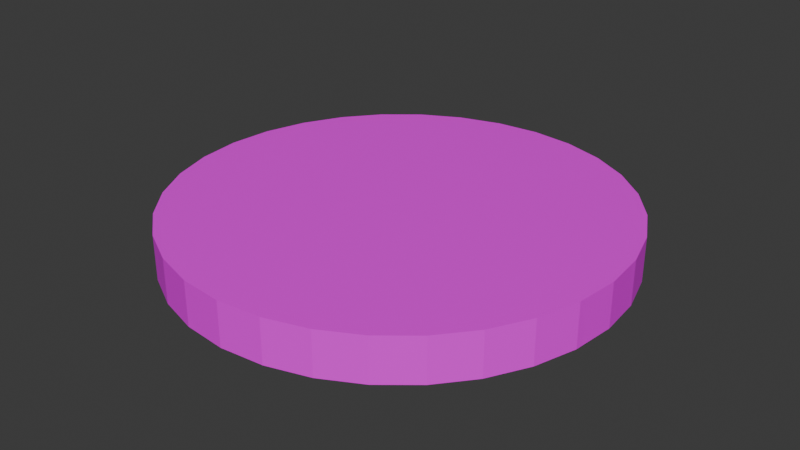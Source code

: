 # Source: 25chip.blend  (saved by Blender 5.0.119; exported with 4.5.12 LTS)
import bpy
from mathutils import Matrix  # noqa: F401  (used for matrix-valued properties, if any)

bpy.ops.wm.read_factory_settings(use_empty=True)
scene = bpy.context.scene
scene.name = 'Scene'

# ---- collections
col_collection = bpy.data.collections.new('Collection'); scene.collection.children.link(col_collection)

# ---- images (referenced by path relative to the original .blend; pixels are not part of the script)
import os
ASSET_DIR = os.environ.get("B2B_ASSET_DIR", "")  # directory of the original .blend (textures are referenced by path, not embedded)
HERE = os.path.dirname(os.path.abspath(__file__))  # packed textures are extracted next to this script under _unpacked/

def load_image(name, relpath, width, height, colorspace="sRGB"):
    """Load a texture the original file referenced (path relative to the .blend, or extracted next to this script)."""
    p = next((c for c in (os.path.join(HERE, relpath), os.path.join(ASSET_DIR, relpath)) if relpath and os.path.exists(c)), "")
    if p:
        img = bpy.data.images.load(p, check_existing=True)
        img.name = name
    else:  # same state as the original file: an image datablock whose file is absent (Cycles renders it pink)
        img = bpy.data.images.new(name, width, height)
        img.source = "FILE"
        img.filepath = "//" + (relpath or name)
    img.colorspace_settings.name = colorspace
    return img
img_green_chip_png = load_image('green_chip.png', 'green_chip.png', 1024, 1024, 'sRGB')

# ---- materials (node trees are filled in below, after node groups)
mat_material = bpy.data.materials.new('Material')
mat_material.alpha_threshold = 0.0
mat_material.use_backface_culling_lightprobe_volume = False
mat_material.roughness = 0.5
mat_material.line_color = (0.0, 0.0, 0.0, 1.0)

# ---- material node trees
mat_material.use_nodes = True; mat_material.node_tree.nodes.clear()
_N = mat_material.node_tree.nodes; _L = mat_material.node_tree.links
n0 = _N.new('ShaderNodeOutputMaterial'); n0.name = 'Material Output'; n0.location = (200, 100)
n1 = _N.new('ShaderNodeBsdfPrincipled'); n1.name = 'Principled BSDF'; n1.location = (-200, 100)
n2 = _N.new('ShaderNodeTexImage'); n2.name = 'Image Texture'; n2.location = (-532, 131)
n2.image = img_green_chip_png
_L.new(n1.outputs[0], n0.inputs[0])
_L.new(n2.outputs[0], n1.inputs[0])
n0.is_active_output = True

# ---- world
world_world = bpy.data.worlds.new('World'); scene.world = world_world
world_world.use_nodes = True; world_world.node_tree.nodes.clear()
_N = world_world.node_tree.nodes; _L = world_world.node_tree.links
n0 = _N.new('ShaderNodeOutputWorld'); n0.name = 'World Output'; n0.location = (200, 100)
n1 = _N.new('ShaderNodeBackground'); n1.name = 'Background'; n1.location = (-200, 100)
n1.inputs[0].default_value = (0.05088, 0.05088, 0.05088, 1.0)
_L.new(n1.outputs[0], n0.inputs[0])
n0.is_active_output = True
world_world.color = (0.05088, 0.05088, 0.05088)
world_world.sun_shadow_jitter_overblur = 0.0

# ---- meshes
me_cylinder_001 = bpy.data.meshes.new('Cylinder.001')
me_cylinder_001.from_pydata([(1.035e-08, 0.1559, -0.01544), (1.035e-08, 0.1559, 0.01544), (0.03041, 0.1529, -0.01544), (0.03041, 0.1529, 0.01544), (0.05965, 0.144, -0.01544), (0.05965, 0.144, 0.01544), (0.0866, 0.1296, -0.01544), (0.0866, 0.1296, 0.01544), (0.1102, 0.1102, -0.01544), (0.1102, 0.1102, 0.01544), (0.1296, 0.0866, -0.01544), (0.1296, 0.0866, 0.01544), (0.144, 0.05965, -0.01544), (0.144, 0.05965, 0.01544), (0.1529, 0.03041, -0.01544), (0.1529, 0.03041, 0.01544), (0.1559, 1.572e-09, -0.01544), (0.1559, 1.572e-09, 0.01544), (0.1529, -0.03041, -0.01544), (0.1529, -0.03041, 0.01544), (0.144, -0.05965, -0.01544), (0.144, -0.05965, 0.01544), (0.1296, -0.0866, -0.01544), (0.1296, -0.0866, 0.01544), (0.1102, -0.1102, -0.01544), (0.1102, -0.1102, 0.01544), (0.0866, -0.1296, -0.01544), (0.0866, -0.1296, 0.01544), (0.05965, -0.144, -0.01544), (0.05965, -0.144, 0.01544), (0.03041, -0.1529, -0.01544), (0.03041, -0.1529, 0.01544), (1.035e-08, -0.1559, -0.01544), (1.035e-08, -0.1559, 0.01544), (-0.03041, -0.1529, -0.01544), (-0.03041, -0.1529, 0.01544), (-0.05965, -0.144, -0.01544), (-0.05965, -0.144, 0.01544), (-0.0866, -0.1296, -0.01544), (-0.0866, -0.1296, 0.01544), (-0.1102, -0.1102, -0.01544), (-0.1102, -0.1102, 0.01544), (-0.1296, -0.0866, -0.01544), (-0.1296, -0.0866, 0.01544), (-0.144, -0.05965, -0.01544), (-0.144, -0.05965, 0.01544), (-0.1529, -0.03041, -0.01544), (-0.1529, -0.03041, 0.01544), (-0.1559, 1.572e-09, -0.01544), (-0.1559, 1.572e-09, 0.01544), (-0.1529, 0.03041, -0.01544), (-0.1529, 0.03041, 0.01544), (-0.144, 0.05965, -0.01544), (-0.144, 0.05965, 0.01544), (-0.1296, 0.0866, -0.01544), (-0.1296, 0.0866, 0.01544), (-0.1102, 0.1102, -0.01544), (-0.1102, 0.1102, 0.01544), (-0.0866, 0.1296, -0.01544), (-0.0866, 0.1296, 0.01544), (-0.05965, 0.144, -0.01544), (-0.05965, 0.144, 0.01544), (-0.03041, 0.1529, -0.01544), (-0.03041, 0.1529, 0.01544), (-0.1534, 0.02509, -0.01544), (-0.1535, 0.02442, 0.01544), (-0.1534, -0.02502, 0.01544), (-0.1535, -0.02457, -0.01544), (-0.1259, -0.09109, 0.01544), (-0.1261, -0.09093, -0.01544), (-0.09082, -0.1262, 0.01544), (-0.09097, -0.126, -0.01544), (-0.02497, -0.1534, -0.01544), (-0.02534, -0.1534, 0.01544), (0.02519, -0.1534, 0.01544), (0.02498, -0.1534, -0.01544), (0.09048, -0.1264, 0.01544), (0.09116, -0.1259, -0.01544), (0.1264, -0.09053, 0.01544), (0.1264, -0.09053, -0.01544), (0.1534, -0.02485, -0.01544), (0.1534, -0.02498, 0.01544), (0.1534, 0.02501, 0.01544), (0.1534, 0.02498, -0.01544), (0.1261, 0.09089, 0.01544), (0.126, 0.09101, -0.01544), (0.09101, 0.126, 0.01544), (0.09061, 0.1263, -0.01544), (0.02467, 0.1535, 0.01544), (0.02517, 0.1534, -0.01544), (-0.02443, 0.1535, 0.01544), (-0.02519, 0.1534, -0.01544), (-0.09105, 0.126, 0.01544), (-0.091, 0.126, -0.01544), (-0.1258, 0.09128, 0.01544), (-0.126, 0.09096, -0.01544)], [], [(0, 1, 88, 89), (2, 3, 5, 4), (4, 5, 7, 6), (6, 7, 86, 87), (8, 9, 84, 85), (10, 11, 13, 12), (12, 13, 15, 14), (14, 15, 82, 83), (16, 17, 81, 80), (18, 19, 21, 20), (20, 21, 23, 22), (22, 23, 78, 79), (24, 25, 76, 77), (26, 27, 29, 28), (28, 29, 31, 30), (30, 31, 74, 75), (32, 33, 73, 72), (34, 35, 37, 36), (36, 37, 39, 38), (38, 39, 70, 71), (40, 41, 68, 69), (42, 43, 45, 44), (44, 45, 47, 46), (46, 47, 66, 67), (48, 49, 65, 64), (50, 51, 53, 52), (52, 53, 55, 54), (54, 55, 94, 95), (56, 57, 92, 93), (58, 59, 61, 60), (3, 88, 1, 90, 63, 61, 59, 92, 57, 94, 55, 53, 51, 65, 49, 66, 47, 45, 43, 68, 41, 70, 39, 37, 35, 73, 33, 74, 31, 29, 27, 76, 25, 78, 23, 21, 19, 81, 17, 82, 15, 13, 11, 84, 9, 86, 7, 5), (60, 61, 63, 62), (62, 63, 90, 91), (0, 89, 2, 4, 6, 87, 8, 85, 10, 12, 14, 83, 16, 80, 18, 20, 22, 79, 24, 77, 26, 28, 30, 75, 32, 72, 34, 36, 38, 71, 40, 69, 42, 44, 46, 67, 48, 64, 50, 52, 54, 95, 56, 93, 58, 60, 62, 91), (64, 65, 51, 50), (67, 66, 49, 48), (69, 68, 43, 42), (71, 70, 41, 40), (72, 73, 35, 34), (75, 74, 33, 32), (77, 76, 27, 26), (79, 78, 25, 24), (80, 81, 19, 18), (83, 82, 17, 16), (85, 84, 11, 10), (87, 86, 9, 8), (89, 88, 3, 2), (91, 90, 1, 0), (93, 92, 59, 58), (95, 94, 57, 56)])
_uv = me_cylinder_001.uv_layers.new(name='UVMap')
_uv.uv.foreach_set('vector', [0.4758, 0.7511, 0.4758, 0.8117, 0.5242, 0.8117, 0.5251, 0.7511, 0.3713, 0.7228, 0.3713, 0.7896, 0.4346, 0.7896, 0.4346, 0.7228, 0.3732, 0.7289, 0.3732, 0.7919, 0.4282, 0.7919, 0.4282, 0.7289, 0.3849, 0.7199, 0.3849, 0.7925, 0.3953, 0.7925, 0.3943, 0.7199, 0.521, 0.7519, 0.521, 0.815, 0.4815, 0.815, 0.4818, 0.7519, 0.4201, 0.7267, 0.4201, 0.7857, 0.3686, 0.7857, 0.3686, 0.7267, 0.43, 0.7275, 0.43, 0.7891, 0.3717, 0.7891, 0.3717, 0.7275, 0.4106, 0.7294, 0.4106, 0.804, 0.3976, 0.804, 0.3975, 0.7294, 0.5296, 0.7539, 0.5296, 0.8172, 0.4785, 0.8172, 0.4787, 0.7539, 0.4231, 0.7207, 0.4231, 0.7791, 0.3678, 0.7791, 0.3678, 0.7207, 0.4323, 0.7234, 0.4323, 0.7931, 0.3715, 0.7931, 0.3715, 0.7234, 0.4038, 0.73, 0.4038, 0.7782, 0.3976, 0.7782, 0.3976, 0.73, 0.5225, 0.7525, 0.5225, 0.8144, 0.4829, 0.8144, 0.4843, 0.7525, 0.4279, 0.7169, 0.4279, 0.7745, 0.3777, 0.7745, 0.3777, 0.7169, 0.4167, 0.724, 0.4167, 0.7842, 0.3598, 0.7842, 0.3598, 0.724, 0.4045, 0.7196, 0.4045, 0.7969, 0.3915, 0.7969, 0.391, 0.7196, 0.5343, 0.7485, 0.5343, 0.8185, 0.4769, 0.8185, 0.4777, 0.7485, 0.4347, 0.7341, 0.4347, 0.7993, 0.373, 0.7993, 0.373, 0.7341, 0.4251, 0.7209, 0.4251, 0.7789, 0.3745, 0.7789, 0.3745, 0.7209, 0.3899, 0.7217, 0.3899, 0.7864, 0.3811, 0.7864, 0.3807, 0.7217, 0.4851, 0.7517, 0.4851, 0.8152, 0.5245, 0.8152, 0.5248, 0.7517, 0.3692, 0.7392, 0.3692, 0.79, 0.4136, 0.79, 0.4136, 0.7392, 0.3751, 0.7342, 0.3751, 0.7949, 0.4326, 0.7949, 0.4326, 0.7342, 0.3807, 0.7208, 0.3807, 0.7832, 0.3916, 0.7832, 0.3925, 0.7208, 0.4742, 0.7497, 0.4742, 0.8089, 0.521, 0.8089, 0.5223, 0.7497, 0.3659, 0.7346, 0.3659, 0.7862, 0.4148, 0.7862, 0.4148, 0.7346, 0.3738, 0.7257, 0.3738, 0.7824, 0.4233, 0.7824, 0.4233, 0.7257, 0.3977, 0.7229, 0.3977, 0.7937, 0.4085, 0.7937, 0.4077, 0.7229, 0.518, 0.8177, 0.518, 0.7619, 0.4834, 0.7619, 0.4833, 0.8177, 0.3794, 0.7255, 0.3794, 0.7868, 0.4329, 0.7868, 0.4329, 0.7255, 0.5644, 0.8238, 0.5522, 0.825, 0.5, 0.8301, 0.4483, 0.825, 0.4356, 0.8238, 0.3737, 0.805, 0.3166, 0.7745, 0.3072, 0.7668, 0.2666, 0.7334, 0.2336, 0.6933, 0.2255, 0.6834, 0.195, 0.6263, 0.1762, 0.5644, 0.175, 0.5517, 0.1699, 0.5, 0.1751, 0.447, 0.1762, 0.4356, 0.195, 0.3737, 0.2255, 0.3166, 0.2333, 0.3071, 0.2666, 0.2666, 0.3077, 0.2328, 0.3166, 0.2255, 0.3737, 0.195, 0.4356, 0.1762, 0.4463, 0.1752, 0.5, 0.1699, 0.5533, 0.1751, 0.5644, 0.1762, 0.6263, 0.195, 0.6834, 0.2255, 0.6916, 0.2322, 0.7334, 0.2666, 0.7677, 0.3083, 0.7745, 0.3166, 0.805, 0.3737, 0.8238, 0.4356, 0.8249, 0.4471, 0.8301, 0.5, 0.8249, 0.553, 0.8238, 0.5644, 0.805, 0.6263, 0.7745, 0.6834, 0.767, 0.6925, 0.7334, 0.7334, 0.6927, 0.7668, 0.6834, 0.7745, 0.6263, 0.805, 0.3763, 0.7314, 0.3763, 0.7852, 0.4272, 0.7852, 0.4272, 0.7314, 0.3881, 0.7149, 0.3881, 0.7891, 0.4024, 0.7891, 0.4006, 0.7149, 0.5, 0.8301, 0.5533, 0.8249, 0.5644, 0.8238, 0.6263, 0.805, 0.6834, 0.7745, 0.6919, 0.7675, 0.7334, 0.7334, 0.7668, 0.6927, 0.7745, 0.6834, 0.805, 0.6263, 0.8238, 0.5644, 0.8249, 0.5529, 0.8301, 0.5, 0.8249, 0.4474, 0.8238, 0.4356, 0.805, 0.3737, 0.7745, 0.3166, 0.7677, 0.3083, 0.7334, 0.2666, 0.6931, 0.2334, 0.6834, 0.2255, 0.6263, 0.195, 0.5644, 0.1762, 0.5529, 0.1751, 0.5, 0.1699, 0.4471, 0.1751, 0.4356, 0.1762, 0.3737, 0.195, 0.3166, 0.2255, 0.3074, 0.2331, 0.2666, 0.2666, 0.233, 0.3074, 0.2255, 0.3166, 0.195, 0.3737, 0.1762, 0.4356, 0.175, 0.448, 0.1699, 0.5, 0.1751, 0.5531, 0.1762, 0.5644, 0.195, 0.6263, 0.2255, 0.6834, 0.2331, 0.6926, 0.2666, 0.7334, 0.3073, 0.7668, 0.3166, 0.7745, 0.3737, 0.805, 0.4356, 0.8238, 0.4467, 0.8249, 0.3921, 0.7181, 0.3907, 0.7816, 0.403, 0.7816, 0.403, 0.7181, 0.48, 0.7571, 0.4792, 0.8183, 0.5288, 0.8183, 0.5288, 0.7571, 0.3708, 0.7256, 0.3705, 0.7826, 0.3787, 0.7826, 0.3787, 0.7256, 0.5195, 0.7527, 0.5198, 0.8058, 0.4864, 0.8058, 0.4864, 0.7527, 0.4121, 0.7142, 0.4115, 0.7729, 0.4018, 0.7729, 0.4018, 0.7142, 0.5277, 0.7522, 0.5281, 0.8147, 0.4771, 0.8147, 0.4771, 0.7522, 0.4175, 0.7166, 0.4156, 0.8, 0.4052, 0.8, 0.4052, 0.7166, 0.5235, 0.7543, 0.5235, 0.8169, 0.4836, 0.8169, 0.4836, 0.7543, 0.4266, 0.7204, 0.4263, 0.7962, 0.413, 0.7962, 0.413, 0.7204, 0.522, 0.7581, 0.5221, 0.8173, 0.4741, 0.8173, 0.4741, 0.7581, 0.4043, 0.7261, 0.4041, 0.7779, 0.3969, 0.7779, 0.3969, 0.7261, 0.4782, 0.7566, 0.4789, 0.8146, 0.515, 0.8146, 0.515, 0.7566, 0.3986, 0.7283, 0.3976, 0.7924, 0.4095, 0.7924, 0.4095, 0.7283, 0.4706, 0.7527, 0.4722, 0.8185, 0.5242, 0.8185, 0.5242, 0.7527, 0.3939, 0.7113, 0.3937, 0.7969, 0.406, 0.7969, 0.406, 0.7113, 0.4866, 0.7509, 0.4872, 0.8118, 0.5246, 0.8118, 0.5246, 0.7509])
me_cylinder_001.materials.append(mat_material)
me_cylinder_001.materials.append(None)
me_cylinder_001.update()

# ---- objects
ob_cylinder_001 = bpy.data.objects.new('Cylinder.001', me_cylinder_001)

# ---- transforms, parenting, visibility, modifiers, constraints
ob_cylinder_001.location = (0.0, 0.0, 0.0)
ob_cylinder_001.scale = (0.6, 0.6, 0.6)

# ---- collection membership
col_collection.objects.link(ob_cylinder_001)

# ---- scene / render settings (as saved in the file)
scene.frame_start = 1; scene.frame_end = 250; scene.frame_set(1)
scene.render.engine = 'BLENDER_EEVEE_NEXT'
scene.render.bake_bias = 0.0
scene.render.bake_samples = 0
scene.cycles.sampling_pattern = 'TABULATED_SOBOL'
scene.eevee.use_volume_custom_range = False
bpy.context.view_layer.update()

# ---- added for rendering (the .blend has no active camera and no usable light): camera, sun
cam_auto = bpy.data.cameras.new('AutoCamera')
cam_auto.lens = 50.0
cam_auto.sensor_width = 36.0
cam_auto.clip_end = 1000.0
ob_auto_camera = bpy.data.objects.new('AutoCamera', cam_auto)
scene.collection.objects.link(ob_auto_camera)
ob_auto_camera.location = (0.245362, -0.294434, 0.196289)
ob_auto_camera.rotation_euler = (1.09748, -7.21219e-08, 0.694738)
scene.camera = ob_auto_camera
light_auto_sun = bpy.data.lights.new('AutoSun', 'SUN')
light_auto_sun.energy = 3.0
light_auto_sun.angle = 0.0523599
ob_auto_sun = bpy.data.objects.new('AutoSun', light_auto_sun)
scene.collection.objects.link(ob_auto_sun)
ob_auto_sun.rotation_euler = (0.872665, 0.174533, 0.523599)
bpy.context.view_layer.update()

